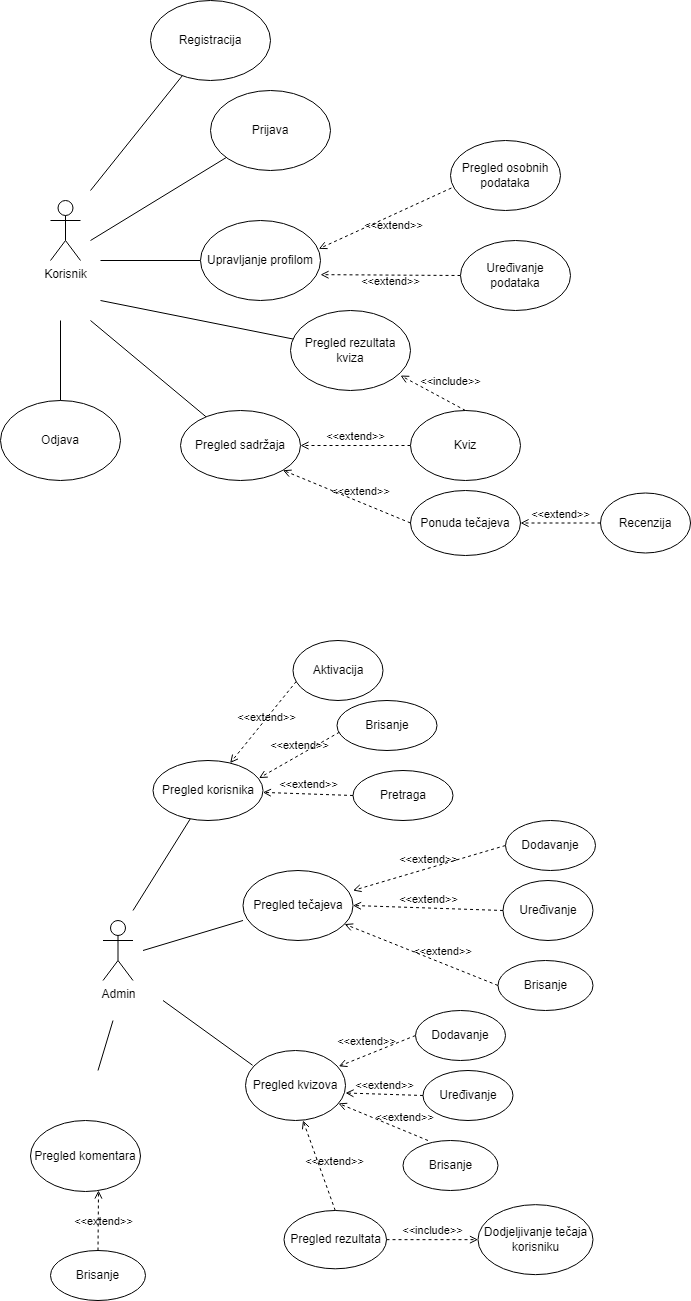

The diagram above was exported from draw.io. Its source (the exported page's mxGraphModel, read from the mxfile embedded in the PNG):
<mxGraphModel dx="1185" dy="588" grid="1" gridSize="10" guides="1" tooltips="1" connect="1" arrows="1" fold="1" page="1" pageScale="1" pageWidth="827" pageHeight="1169" math="0" shadow="0">
  <root>
    <mxCell id="0" />
    <mxCell id="1" parent="0" />
    <mxCell id="SbMPO6EXuyuu-m3Oli_z-1" value="Korisnik" style="shape=umlActor;verticalLabelPosition=bottom;verticalAlign=top;html=1;" vertex="1" parent="1">
      <mxGeometry x="90" y="220" width="30" height="60" as="geometry" />
    </mxCell>
    <mxCell id="SbMPO6EXuyuu-m3Oli_z-2" value="Admin&lt;br&gt;" style="shape=umlActor;verticalLabelPosition=bottom;verticalAlign=top;html=1;" vertex="1" parent="1">
      <mxGeometry x="142.5" y="940" width="30" height="60" as="geometry" />
    </mxCell>
    <mxCell id="SbMPO6EXuyuu-m3Oli_z-3" value="" style="endArrow=none;html=1;rounded=0;" edge="1" parent="1" target="SbMPO6EXuyuu-m3Oli_z-6">
      <mxGeometry width="50" height="50" relative="1" as="geometry">
        <mxPoint x="130" y="260" as="sourcePoint" />
        <mxPoint x="260" y="260" as="targetPoint" />
        <Array as="points" />
      </mxGeometry>
    </mxCell>
    <mxCell id="SbMPO6EXuyuu-m3Oli_z-4" value="" style="endArrow=none;html=1;rounded=0;" edge="1" parent="1" target="SbMPO6EXuyuu-m3Oli_z-5">
      <mxGeometry width="50" height="50" relative="1" as="geometry">
        <mxPoint x="130" y="210" as="sourcePoint" />
        <mxPoint x="190" y="190" as="targetPoint" />
      </mxGeometry>
    </mxCell>
    <mxCell id="SbMPO6EXuyuu-m3Oli_z-5" value="Registracija" style="ellipse;whiteSpace=wrap;html=1;" vertex="1" parent="1">
      <mxGeometry x="190" y="20" width="120" height="80" as="geometry" />
    </mxCell>
    <mxCell id="SbMPO6EXuyuu-m3Oli_z-6" value="Prijava" style="ellipse;whiteSpace=wrap;html=1;" vertex="1" parent="1">
      <mxGeometry x="250" y="110" width="120" height="80" as="geometry" />
    </mxCell>
    <mxCell id="SbMPO6EXuyuu-m3Oli_z-9" value="" style="endArrow=none;html=1;rounded=0;" edge="1" parent="1" target="SbMPO6EXuyuu-m3Oli_z-10">
      <mxGeometry width="50" height="50" relative="1" as="geometry">
        <mxPoint x="140" y="280" as="sourcePoint" />
        <mxPoint x="230" y="360" as="targetPoint" />
      </mxGeometry>
    </mxCell>
    <mxCell id="SbMPO6EXuyuu-m3Oli_z-10" value="Upravljanje profilom" style="ellipse;whiteSpace=wrap;html=1;" vertex="1" parent="1">
      <mxGeometry x="240" y="240" width="120" height="80" as="geometry" />
    </mxCell>
    <mxCell id="SbMPO6EXuyuu-m3Oli_z-11" value="" style="endArrow=none;html=1;rounded=0;" edge="1" parent="1" target="SbMPO6EXuyuu-m3Oli_z-12">
      <mxGeometry width="50" height="50" relative="1" as="geometry">
        <mxPoint x="140" y="320" as="sourcePoint" />
        <mxPoint x="200" y="380" as="targetPoint" />
      </mxGeometry>
    </mxCell>
    <mxCell id="SbMPO6EXuyuu-m3Oli_z-12" value="Pregled rezultata kviza" style="ellipse;whiteSpace=wrap;html=1;" vertex="1" parent="1">
      <mxGeometry x="330" y="330" width="120" height="80" as="geometry" />
    </mxCell>
    <mxCell id="SbMPO6EXuyuu-m3Oli_z-14" value="&amp;lt;&amp;lt;extend&amp;gt;&amp;gt;" style="html=1;verticalAlign=bottom;labelBackgroundColor=none;endArrow=open;endFill=0;dashed=1;rounded=0;entryX=1;entryY=0.677;entryDx=0;entryDy=0;entryPerimeter=0;exitX=0;exitY=0.5;exitDx=0;exitDy=0;" edge="1" parent="1" source="SbMPO6EXuyuu-m3Oli_z-18" target="SbMPO6EXuyuu-m3Oli_z-10">
      <mxGeometry x="-0.0013" y="15" width="160" relative="1" as="geometry">
        <mxPoint x="580" y="370" as="sourcePoint" />
        <mxPoint x="490" y="294.5" as="targetPoint" />
        <mxPoint as="offset" />
      </mxGeometry>
    </mxCell>
    <mxCell id="SbMPO6EXuyuu-m3Oli_z-15" value="&amp;lt;&amp;lt;extend&amp;gt;&amp;gt;" style="html=1;verticalAlign=bottom;labelBackgroundColor=none;endArrow=open;endFill=0;dashed=1;rounded=0;entryX=0.986;entryY=0.354;entryDx=0;entryDy=0;entryPerimeter=0;exitX=0.008;exitY=0.679;exitDx=0;exitDy=0;exitPerimeter=0;" edge="1" parent="1" source="SbMPO6EXuyuu-m3Oli_z-17" target="SbMPO6EXuyuu-m3Oli_z-10">
      <mxGeometry x="-0.0155" y="18" width="160" relative="1" as="geometry">
        <mxPoint x="450" y="110" as="sourcePoint" />
        <mxPoint x="490" y="200" as="targetPoint" />
        <mxPoint as="offset" />
      </mxGeometry>
    </mxCell>
    <mxCell id="SbMPO6EXuyuu-m3Oli_z-17" value="Pregled osobnih podataka" style="ellipse;whiteSpace=wrap;html=1;" vertex="1" parent="1">
      <mxGeometry x="490" y="160" width="110" height="70" as="geometry" />
    </mxCell>
    <mxCell id="SbMPO6EXuyuu-m3Oli_z-18" value="Uređivanje podataka" style="ellipse;whiteSpace=wrap;html=1;" vertex="1" parent="1">
      <mxGeometry x="500" y="260" width="110" height="70" as="geometry" />
    </mxCell>
    <mxCell id="SbMPO6EXuyuu-m3Oli_z-21" value="" style="endArrow=none;html=1;rounded=0;" edge="1" parent="1" target="SbMPO6EXuyuu-m3Oli_z-22">
      <mxGeometry width="50" height="50" relative="1" as="geometry">
        <mxPoint x="130" y="340" as="sourcePoint" />
        <mxPoint x="280" y="440" as="targetPoint" />
      </mxGeometry>
    </mxCell>
    <mxCell id="SbMPO6EXuyuu-m3Oli_z-22" value="Pregled sadržaja" style="ellipse;whiteSpace=wrap;html=1;" vertex="1" parent="1">
      <mxGeometry x="220" y="430" width="120" height="70" as="geometry" />
    </mxCell>
    <mxCell id="SbMPO6EXuyuu-m3Oli_z-23" value="&amp;lt;&amp;lt;extend&amp;gt;&amp;gt;" style="html=1;verticalAlign=bottom;labelBackgroundColor=none;endArrow=open;endFill=0;dashed=1;rounded=0;entryX=1;entryY=0.5;entryDx=0;entryDy=0;exitX=0;exitY=0.5;exitDx=0;exitDy=0;" edge="1" parent="1" source="SbMPO6EXuyuu-m3Oli_z-24" target="SbMPO6EXuyuu-m3Oli_z-22">
      <mxGeometry width="160" relative="1" as="geometry">
        <mxPoint x="610" y="370" as="sourcePoint" />
        <mxPoint x="470" y="475" as="targetPoint" />
      </mxGeometry>
    </mxCell>
    <mxCell id="SbMPO6EXuyuu-m3Oli_z-24" value="Kviz" style="ellipse;whiteSpace=wrap;html=1;" vertex="1" parent="1">
      <mxGeometry x="450" y="430" width="110" height="70" as="geometry" />
    </mxCell>
    <mxCell id="SbMPO6EXuyuu-m3Oli_z-26" value="&amp;lt;&amp;lt;extend&amp;gt;&amp;gt;" style="html=1;verticalAlign=bottom;labelBackgroundColor=none;endArrow=open;endFill=0;dashed=1;rounded=0;exitX=0;exitY=0.5;exitDx=0;exitDy=0;entryX=1;entryY=1;entryDx=0;entryDy=0;" edge="1" parent="1" source="SbMPO6EXuyuu-m3Oli_z-27" target="SbMPO6EXuyuu-m3Oli_z-22">
      <mxGeometry x="-0.206" y="-2" width="160" relative="1" as="geometry">
        <mxPoint x="310" y="540" as="sourcePoint" />
        <mxPoint x="290" y="550" as="targetPoint" />
        <mxPoint as="offset" />
      </mxGeometry>
    </mxCell>
    <mxCell id="SbMPO6EXuyuu-m3Oli_z-27" value="Ponuda tečajeva" style="ellipse;whiteSpace=wrap;html=1;" vertex="1" parent="1">
      <mxGeometry x="450" y="510" width="110" height="65" as="geometry" />
    </mxCell>
    <mxCell id="SbMPO6EXuyuu-m3Oli_z-28" value="&amp;lt;&amp;lt;include&amp;gt;&amp;gt;" style="html=1;verticalAlign=bottom;labelBackgroundColor=none;endArrow=open;endFill=0;dashed=1;rounded=0;entryX=0.917;entryY=0.813;entryDx=0;entryDy=0;entryPerimeter=0;exitX=0.5;exitY=0;exitDx=0;exitDy=0;" edge="1" parent="1" source="SbMPO6EXuyuu-m3Oli_z-24" target="SbMPO6EXuyuu-m3Oli_z-12">
      <mxGeometry x="-0.3849" y="-11" width="160" relative="1" as="geometry">
        <mxPoint x="500" y="410" as="sourcePoint" />
        <mxPoint x="660" y="410" as="targetPoint" />
        <mxPoint y="1" as="offset" />
      </mxGeometry>
    </mxCell>
    <mxCell id="SbMPO6EXuyuu-m3Oli_z-29" value="&amp;lt;&amp;lt;extend&amp;gt;&amp;gt;" style="html=1;verticalAlign=bottom;labelBackgroundColor=none;endArrow=open;endFill=0;dashed=1;rounded=0;entryX=1;entryY=0.5;entryDx=0;entryDy=0;exitX=0;exitY=0.5;exitDx=0;exitDy=0;" edge="1" parent="1" source="SbMPO6EXuyuu-m3Oli_z-30" target="SbMPO6EXuyuu-m3Oli_z-27">
      <mxGeometry width="160" relative="1" as="geometry">
        <mxPoint x="660" y="430" as="sourcePoint" />
        <mxPoint x="640" y="540" as="targetPoint" />
      </mxGeometry>
    </mxCell>
    <mxCell id="SbMPO6EXuyuu-m3Oli_z-30" value="Recenzija" style="ellipse;whiteSpace=wrap;html=1;" vertex="1" parent="1">
      <mxGeometry x="640" y="512.5" width="90" height="60" as="geometry" />
    </mxCell>
    <mxCell id="SbMPO6EXuyuu-m3Oli_z-32" value="Odjava" style="ellipse;whiteSpace=wrap;html=1;" vertex="1" parent="1">
      <mxGeometry x="40" y="420" width="120" height="80" as="geometry" />
    </mxCell>
    <mxCell id="SbMPO6EXuyuu-m3Oli_z-33" value="" style="endArrow=none;html=1;rounded=0;exitX=0.5;exitY=0;exitDx=0;exitDy=0;" edge="1" parent="1" source="SbMPO6EXuyuu-m3Oli_z-32">
      <mxGeometry width="50" height="50" relative="1" as="geometry">
        <mxPoint x="370" y="370" as="sourcePoint" />
        <mxPoint x="100" y="340" as="targetPoint" />
      </mxGeometry>
    </mxCell>
    <mxCell id="SbMPO6EXuyuu-m3Oli_z-36" value="" style="endArrow=none;html=1;rounded=0;" edge="1" parent="1" target="SbMPO6EXuyuu-m3Oli_z-37">
      <mxGeometry width="50" height="50" relative="1" as="geometry">
        <mxPoint x="172.5" y="930" as="sourcePoint" />
        <mxPoint x="282.5" y="860" as="targetPoint" />
      </mxGeometry>
    </mxCell>
    <mxCell id="SbMPO6EXuyuu-m3Oli_z-37" value="Pregled korisnika" style="ellipse;whiteSpace=wrap;html=1;" vertex="1" parent="1">
      <mxGeometry x="192.5" y="780" width="110" height="60" as="geometry" />
    </mxCell>
    <mxCell id="SbMPO6EXuyuu-m3Oli_z-38" value="&amp;lt;&amp;lt;extend&amp;gt;&amp;gt;" style="html=1;verticalAlign=bottom;labelBackgroundColor=none;endArrow=open;endFill=0;dashed=1;rounded=0;exitX=0.037;exitY=0.681;exitDx=0;exitDy=0;exitPerimeter=0;" edge="1" parent="1" source="SbMPO6EXuyuu-m3Oli_z-39" target="SbMPO6EXuyuu-m3Oli_z-37">
      <mxGeometry x="0.0275" y="5" width="160" relative="1" as="geometry">
        <mxPoint x="212.5" y="700" as="sourcePoint" />
        <mxPoint x="272.5" y="780" as="targetPoint" />
        <mxPoint as="offset" />
      </mxGeometry>
    </mxCell>
    <mxCell id="SbMPO6EXuyuu-m3Oli_z-39" value="Aktivacija" style="ellipse;whiteSpace=wrap;html=1;" vertex="1" parent="1">
      <mxGeometry x="332.5" y="660" width="90" height="60" as="geometry" />
    </mxCell>
    <mxCell id="SbMPO6EXuyuu-m3Oli_z-40" value="&amp;lt;&amp;lt;extend&amp;gt;&amp;gt;" style="html=1;verticalAlign=bottom;labelBackgroundColor=none;endArrow=open;endFill=0;dashed=1;rounded=0;exitX=0.025;exitY=0.633;exitDx=0;exitDy=0;exitPerimeter=0;entryX=0.964;entryY=0.293;entryDx=0;entryDy=0;entryPerimeter=0;" edge="1" parent="1" source="SbMPO6EXuyuu-m3Oli_z-41" target="SbMPO6EXuyuu-m3Oli_z-37">
      <mxGeometry width="160" relative="1" as="geometry">
        <mxPoint x="302.5" y="809.58" as="sourcePoint" />
        <mxPoint x="302.5" y="790" as="targetPoint" />
      </mxGeometry>
    </mxCell>
    <mxCell id="SbMPO6EXuyuu-m3Oli_z-41" value="Brisanje" style="ellipse;whiteSpace=wrap;html=1;" vertex="1" parent="1">
      <mxGeometry x="376.5" y="720" width="100" height="50" as="geometry" />
    </mxCell>
    <mxCell id="SbMPO6EXuyuu-m3Oli_z-42" value="&amp;lt;&amp;lt;extend&amp;gt;&amp;gt;" style="html=1;verticalAlign=bottom;labelBackgroundColor=none;endArrow=open;endFill=0;dashed=1;rounded=0;exitX=0;exitY=0.5;exitDx=0;exitDy=0;" edge="1" parent="1" source="SbMPO6EXuyuu-m3Oli_z-43" target="SbMPO6EXuyuu-m3Oli_z-37">
      <mxGeometry width="160" relative="1" as="geometry">
        <mxPoint x="301.5" y="880" as="sourcePoint" />
        <mxPoint x="152.5" y="730" as="targetPoint" />
      </mxGeometry>
    </mxCell>
    <mxCell id="SbMPO6EXuyuu-m3Oli_z-43" value="Pretraga" style="ellipse;whiteSpace=wrap;html=1;" vertex="1" parent="1">
      <mxGeometry x="392.5" y="790" width="100" height="50" as="geometry" />
    </mxCell>
    <mxCell id="SbMPO6EXuyuu-m3Oli_z-44" value="" style="endArrow=none;html=1;rounded=0;entryX=0;entryY=0.714;entryDx=0;entryDy=0;entryPerimeter=0;" edge="1" parent="1" target="SbMPO6EXuyuu-m3Oli_z-45">
      <mxGeometry width="50" height="50" relative="1" as="geometry">
        <mxPoint x="182.5" y="970" as="sourcePoint" />
        <mxPoint x="272.5" y="970" as="targetPoint" />
      </mxGeometry>
    </mxCell>
    <mxCell id="SbMPO6EXuyuu-m3Oli_z-45" value="Pregled tečajeva" style="ellipse;whiteSpace=wrap;html=1;" vertex="1" parent="1">
      <mxGeometry x="282.5" y="890" width="110" height="70" as="geometry" />
    </mxCell>
    <mxCell id="SbMPO6EXuyuu-m3Oli_z-46" value="&amp;lt;&amp;lt;extend&amp;gt;&amp;gt;" style="html=1;verticalAlign=bottom;labelBackgroundColor=none;endArrow=open;endFill=0;dashed=1;rounded=0;exitX=0;exitY=0.5;exitDx=0;exitDy=0;entryX=1;entryY=0.5;entryDx=0;entryDy=0;" edge="1" parent="1" source="SbMPO6EXuyuu-m3Oli_z-47" target="SbMPO6EXuyuu-m3Oli_z-45">
      <mxGeometry width="160" relative="1" as="geometry">
        <mxPoint x="382.5" y="964.5799999999999" as="sourcePoint" />
        <mxPoint x="122.5" y="770" as="targetPoint" />
      </mxGeometry>
    </mxCell>
    <mxCell id="SbMPO6EXuyuu-m3Oli_z-47" value="Uređivanje" style="ellipse;whiteSpace=wrap;html=1;" vertex="1" parent="1">
      <mxGeometry x="542.5" y="900" width="90" height="60" as="geometry" />
    </mxCell>
    <mxCell id="SbMPO6EXuyuu-m3Oli_z-48" value="&amp;lt;&amp;lt;extend&amp;gt;&amp;gt;" style="html=1;verticalAlign=bottom;labelBackgroundColor=none;endArrow=open;endFill=0;dashed=1;rounded=0;exitX=0;exitY=0.5;exitDx=0;exitDy=0;" edge="1" parent="1" source="SbMPO6EXuyuu-m3Oli_z-49" target="SbMPO6EXuyuu-m3Oli_z-45">
      <mxGeometry x="-0.2656" y="-3" width="160" relative="1" as="geometry">
        <mxPoint x="377.5" y="1040" as="sourcePoint" />
        <mxPoint x="202.5" y="880" as="targetPoint" />
        <mxPoint as="offset" />
      </mxGeometry>
    </mxCell>
    <mxCell id="SbMPO6EXuyuu-m3Oli_z-49" value="Brisanje" style="ellipse;whiteSpace=wrap;html=1;" vertex="1" parent="1">
      <mxGeometry x="537.5" y="980" width="95" height="50" as="geometry" />
    </mxCell>
    <mxCell id="SbMPO6EXuyuu-m3Oli_z-50" value="&amp;lt;&amp;lt;extend&amp;gt;&amp;gt;" style="html=1;verticalAlign=bottom;labelBackgroundColor=none;endArrow=open;endFill=0;dashed=1;rounded=0;exitX=0;exitY=0.5;exitDx=0;exitDy=0;entryX=1;entryY=0.286;entryDx=0;entryDy=0;entryPerimeter=0;" edge="1" parent="1" source="SbMPO6EXuyuu-m3Oli_z-51" target="SbMPO6EXuyuu-m3Oli_z-45">
      <mxGeometry width="160" relative="1" as="geometry">
        <mxPoint x="382.5" y="940" as="sourcePoint" />
        <mxPoint x="132.5" y="780" as="targetPoint" />
      </mxGeometry>
    </mxCell>
    <mxCell id="SbMPO6EXuyuu-m3Oli_z-51" value="Dodavanje" style="ellipse;whiteSpace=wrap;html=1;" vertex="1" parent="1">
      <mxGeometry x="545" y="840" width="90" height="50" as="geometry" />
    </mxCell>
    <mxCell id="SbMPO6EXuyuu-m3Oli_z-54" value="Dodjeljivanje tečaja korisniku" style="ellipse;whiteSpace=wrap;html=1;" vertex="1" parent="1">
      <mxGeometry x="517.5" y="1224.15" width="115" height="70" as="geometry" />
    </mxCell>
    <mxCell id="SbMPO6EXuyuu-m3Oli_z-55" value="" style="endArrow=none;html=1;rounded=0;entryX=0.071;entryY=0.211;entryDx=0;entryDy=0;entryPerimeter=0;" edge="1" parent="1" target="SbMPO6EXuyuu-m3Oli_z-56">
      <mxGeometry width="50" height="50" relative="1" as="geometry">
        <mxPoint x="202.5" y="1020" as="sourcePoint" />
        <mxPoint x="325.02" y="1080" as="targetPoint" />
      </mxGeometry>
    </mxCell>
    <mxCell id="SbMPO6EXuyuu-m3Oli_z-56" value="Pregled kvizova" style="ellipse;whiteSpace=wrap;html=1;" vertex="1" parent="1">
      <mxGeometry x="285.02" y="1070" width="100" height="70" as="geometry" />
    </mxCell>
    <mxCell id="SbMPO6EXuyuu-m3Oli_z-57" value="&amp;lt;&amp;lt;extend&amp;gt;&amp;gt;" style="html=1;verticalAlign=bottom;labelBackgroundColor=none;endArrow=open;endFill=0;dashed=1;rounded=0;exitX=0;exitY=0.5;exitDx=0;exitDy=0;entryX=0.933;entryY=0.226;entryDx=0;entryDy=0;entryPerimeter=0;" edge="1" parent="1" target="SbMPO6EXuyuu-m3Oli_z-56" source="SbMPO6EXuyuu-m3Oli_z-58">
      <mxGeometry x="0.2" y="-4" width="160" relative="1" as="geometry">
        <mxPoint x="395.02" y="1010" as="sourcePoint" />
        <mxPoint x="375.02" y="1090" as="targetPoint" />
        <mxPoint x="-1" as="offset" />
      </mxGeometry>
    </mxCell>
    <mxCell id="SbMPO6EXuyuu-m3Oli_z-58" value="Dodavanje" style="ellipse;whiteSpace=wrap;html=1;" vertex="1" parent="1">
      <mxGeometry x="455.02" y="1030" width="90" height="50" as="geometry" />
    </mxCell>
    <mxCell id="SbMPO6EXuyuu-m3Oli_z-59" value="&amp;lt;&amp;lt;extend&amp;gt;&amp;gt;" style="html=1;verticalAlign=bottom;labelBackgroundColor=none;endArrow=open;endFill=0;dashed=1;rounded=0;exitX=0;exitY=0.5;exitDx=0;exitDy=0;entryX=1;entryY=0.607;entryDx=0;entryDy=0;entryPerimeter=0;" edge="1" parent="1" target="SbMPO6EXuyuu-m3Oli_z-56" source="SbMPO6EXuyuu-m3Oli_z-60">
      <mxGeometry width="160" relative="1" as="geometry">
        <mxPoint x="305.02" y="1174.58" as="sourcePoint" />
        <mxPoint x="615.02" y="1090" as="targetPoint" />
      </mxGeometry>
    </mxCell>
    <mxCell id="SbMPO6EXuyuu-m3Oli_z-60" value="Uređivanje" style="ellipse;whiteSpace=wrap;html=1;" vertex="1" parent="1">
      <mxGeometry x="462.5" y="1090" width="90" height="50" as="geometry" />
    </mxCell>
    <mxCell id="SbMPO6EXuyuu-m3Oli_z-61" value="&amp;lt;&amp;lt;extend&amp;gt;&amp;gt;" style="html=1;verticalAlign=bottom;labelBackgroundColor=none;endArrow=open;endFill=0;dashed=1;rounded=0;exitX=0.263;exitY=0;exitDx=0;exitDy=0;exitPerimeter=0;" edge="1" parent="1" target="SbMPO6EXuyuu-m3Oli_z-56" source="SbMPO6EXuyuu-m3Oli_z-62">
      <mxGeometry x="-0.4501" y="-4" width="160" relative="1" as="geometry">
        <mxPoint x="292.53999999999996" y="1200" as="sourcePoint" />
        <mxPoint x="635.02" y="1150" as="targetPoint" />
        <mxPoint as="offset" />
      </mxGeometry>
    </mxCell>
    <mxCell id="SbMPO6EXuyuu-m3Oli_z-62" value="Brisanje" style="ellipse;whiteSpace=wrap;html=1;" vertex="1" parent="1">
      <mxGeometry x="442.5" y="1160" width="95" height="50" as="geometry" />
    </mxCell>
    <mxCell id="SbMPO6EXuyuu-m3Oli_z-63" value="&amp;lt;&amp;lt;extend&amp;gt;&amp;gt;" style="html=1;verticalAlign=bottom;labelBackgroundColor=none;endArrow=open;endFill=0;dashed=1;rounded=0;exitX=0.5;exitY=0;exitDx=0;exitDy=0;" edge="1" parent="1" source="SbMPO6EXuyuu-m3Oli_z-64">
      <mxGeometry x="-0.2123" y="-13" width="160" relative="1" as="geometry">
        <mxPoint x="245.01999999999998" y="1180" as="sourcePoint" />
        <mxPoint x="342.5" y="1140" as="targetPoint" />
        <mxPoint as="offset" />
      </mxGeometry>
    </mxCell>
    <mxCell id="SbMPO6EXuyuu-m3Oli_z-64" value="Pregled rezultata" style="ellipse;whiteSpace=wrap;html=1;" vertex="1" parent="1">
      <mxGeometry x="323.5" y="1230" width="102.52" height="58.31" as="geometry" />
    </mxCell>
    <mxCell id="SbMPO6EXuyuu-m3Oli_z-66" value="&amp;lt;&amp;lt;include&amp;gt;&amp;gt;" style="html=1;verticalAlign=bottom;labelBackgroundColor=none;endArrow=open;endFill=0;dashed=1;rounded=0;entryX=0;entryY=0.5;entryDx=0;entryDy=0;exitX=1;exitY=0.5;exitDx=0;exitDy=0;" edge="1" parent="1" source="SbMPO6EXuyuu-m3Oli_z-64" target="SbMPO6EXuyuu-m3Oli_z-54">
      <mxGeometry width="160" relative="1" as="geometry">
        <mxPoint x="375.02" y="1287.73" as="sourcePoint" />
        <mxPoint x="425.02" y="1288" as="targetPoint" />
      </mxGeometry>
    </mxCell>
    <mxCell id="SbMPO6EXuyuu-m3Oli_z-68" value="" style="endArrow=none;html=1;rounded=0;exitX=0.5;exitY=0;exitDx=0;exitDy=0;" edge="1" parent="1">
      <mxGeometry width="50" height="50" relative="1" as="geometry">
        <mxPoint x="137.5" y="1090" as="sourcePoint" />
        <mxPoint x="152.5" y="1040" as="targetPoint" />
      </mxGeometry>
    </mxCell>
    <mxCell id="SbMPO6EXuyuu-m3Oli_z-69" value="Pregled komentara" style="ellipse;whiteSpace=wrap;html=1;" vertex="1" parent="1">
      <mxGeometry x="70" y="1140" width="110" height="71" as="geometry" />
    </mxCell>
    <mxCell id="SbMPO6EXuyuu-m3Oli_z-70" value="&amp;lt;&amp;lt;extend&amp;gt;&amp;gt;" style="html=1;verticalAlign=bottom;labelBackgroundColor=none;endArrow=open;endFill=0;dashed=1;rounded=0;exitX=0.5;exitY=0;exitDx=0;exitDy=0;" edge="1" parent="1" source="SbMPO6EXuyuu-m3Oli_z-71">
      <mxGeometry x="-0.322" y="-5" width="160" relative="1" as="geometry">
        <mxPoint x="37.539999999999964" y="1247.24" as="sourcePoint" />
        <mxPoint x="138" y="1210" as="targetPoint" />
        <mxPoint as="offset" />
      </mxGeometry>
    </mxCell>
    <mxCell id="SbMPO6EXuyuu-m3Oli_z-71" value="Brisanje" style="ellipse;whiteSpace=wrap;html=1;" vertex="1" parent="1">
      <mxGeometry x="90" y="1270" width="95" height="50" as="geometry" />
    </mxCell>
  </root>
</mxGraphModel>